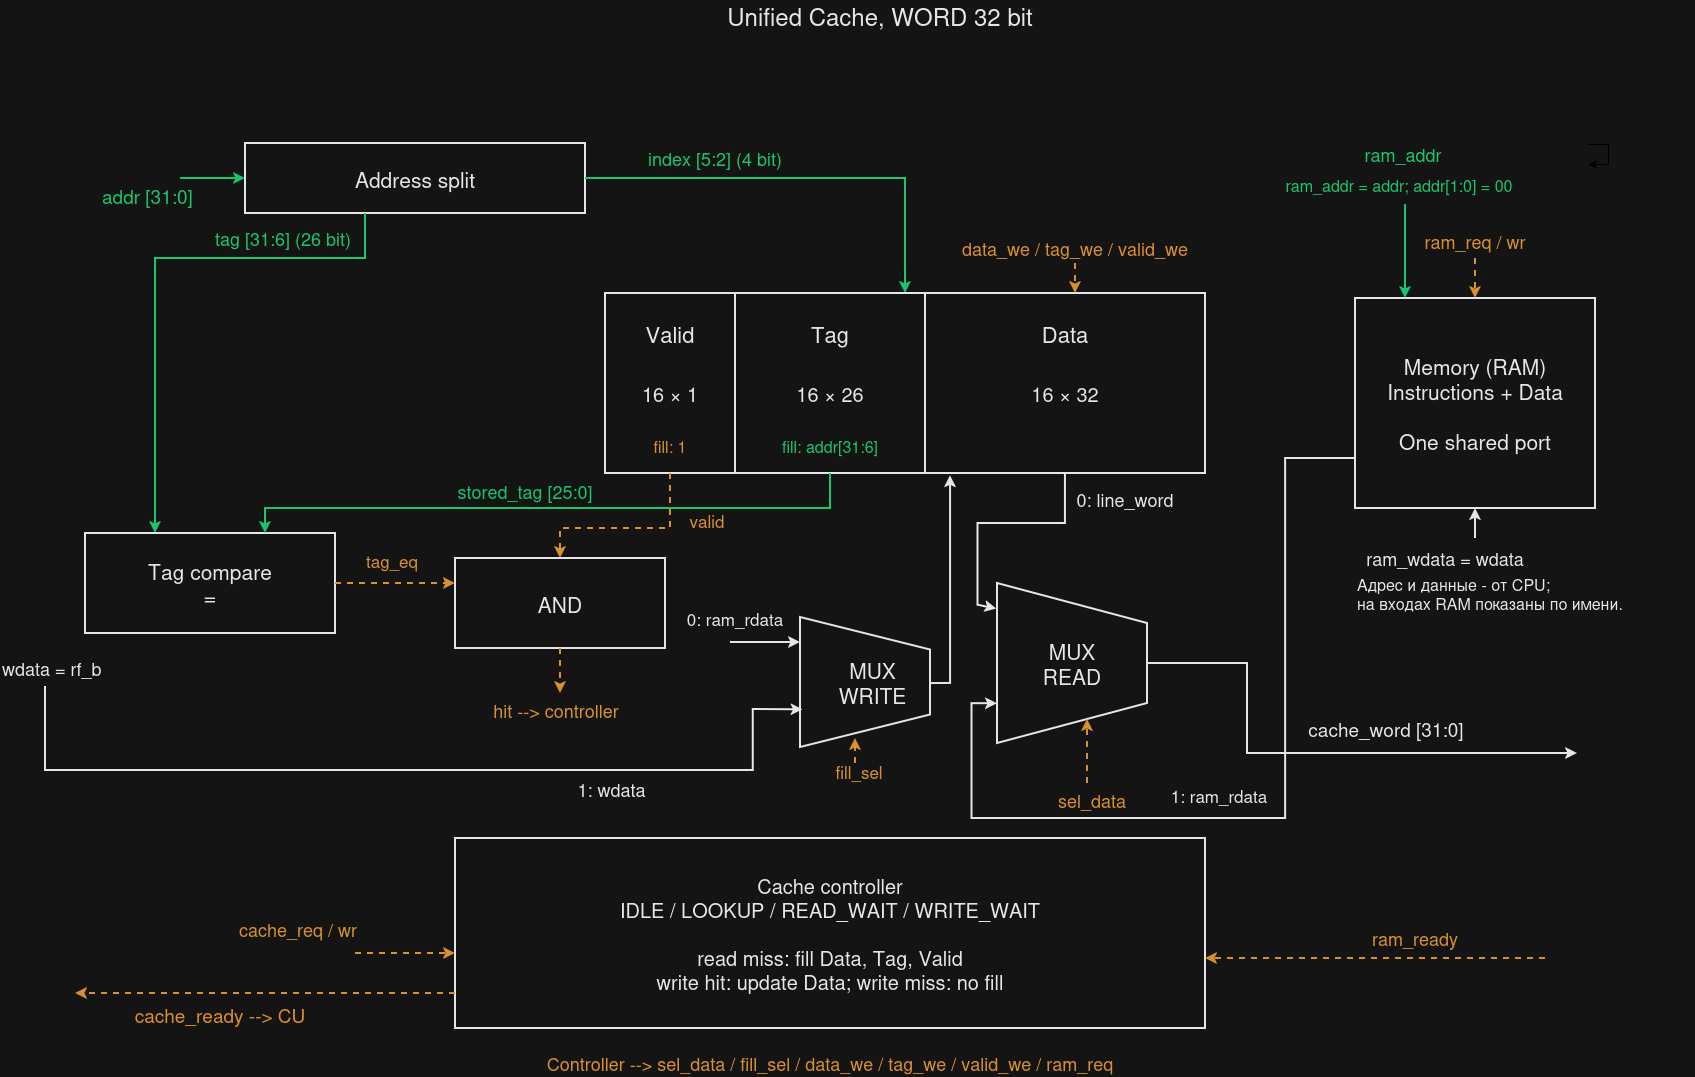

The diagram above was exported from draw.io. Its source (the exported page's mxGraphModel, read from the mxfile embedded in the PNG):
<mxGraphModel dx="3641" dy="1518" grid="0" gridSize="10" guides="1" tooltips="1" connect="1" arrows="1" fold="1" page="1" pageScale="1" pageWidth="1700" pageHeight="1450" background="#141414" math="0" shadow="0">
  <root>
    <mxCell id="0" />
    <mxCell id="1" parent="0" />
    <mxCell id="c2" parent="1" style="text;html=0;strokeColor=none;fillColor=none;fontColor=#e6e6e6;fontFamily=Helvetica;fontSize=24;align=center;verticalAlign=middle;" value="Unified Cache, WORD 32 bit" vertex="1">
      <mxGeometry height="30" width="650" x="600" y="32" as="geometry" />
    </mxCell>
    <mxCell id="c4" parent="1" style="text;html=0;strokeColor=none;fillColor=none;fontColor=#19c66b;fontFamily=Helvetica;fontSize=19;align=left;verticalAlign=middle;" value="addr [31:0]" vertex="1">
      <mxGeometry height="25" width="107" x="145" y="215" as="geometry" />
    </mxCell>
    <mxCell id="e5" edge="1" parent="1" style="endArrow=classic;strokeColor=#19c66b;strokeWidth=2;rounded=0;dashed=0;">
      <mxGeometry relative="1" as="geometry">
        <Array as="points" />
        <mxPoint x="225" y="210" as="sourcePoint" />
        <mxPoint x="290" y="210" as="targetPoint" />
      </mxGeometry>
    </mxCell>
    <mxCell id="c6" parent="1" style="rounded=0;arcSize=15;fillColor=#141414;strokeColor=#e6e6e6;strokeWidth=2;" value="" vertex="1">
      <mxGeometry height="70" width="340" x="290" y="175" as="geometry" />
    </mxCell>
    <mxCell id="c7" parent="1" style="text;html=0;strokeColor=none;fillColor=none;fontColor=#e6e6e6;fontFamily=Helvetica;fontSize=21;align=center;verticalAlign=middle;" value="Address split" vertex="1">
      <mxGeometry height="27" width="332" x="294" y="196.5" as="geometry" />
    </mxCell>
    <mxCell id="c8" parent="1" style="text;html=0;strokeColor=none;fillColor=none;fontColor=#19c66b;fontFamily=Helvetica;fontSize=18;align=center;verticalAlign=middle;" value="tag [31:6] (26 bit)" vertex="1">
      <mxGeometry height="30" width="146" x="255" y="255" as="geometry" />
    </mxCell>
    <mxCell id="c9" parent="1" style="text;html=0;strokeColor=none;fillColor=none;fontColor=#19c66b;fontFamily=Helvetica;fontSize=18;align=center;verticalAlign=middle;" value="index [5:2] (4 bit)" vertex="1">
      <mxGeometry height="24" width="500" x="510" y="178" as="geometry" />
    </mxCell>
    <mxCell id="e10" edge="1" parent="1" style="endArrow=classic;strokeColor=#19c66b;strokeWidth=2;rounded=0;dashed=0;">
      <mxGeometry relative="1" as="geometry">
        <Array as="points">
          <mxPoint x="950" y="210" />
        </Array>
        <mxPoint x="630" y="210" as="sourcePoint" />
        <mxPoint x="950" y="325" as="targetPoint" />
      </mxGeometry>
    </mxCell>
    <mxCell id="e11" edge="1" parent="1" style="endArrow=classic;strokeColor=#19c66b;strokeWidth=2;rounded=0;dashed=0;">
      <mxGeometry relative="1" as="geometry">
        <Array as="points">
          <mxPoint x="410" y="290" />
          <mxPoint x="200" y="290" />
        </Array>
        <mxPoint x="410" y="245" as="sourcePoint" />
        <mxPoint x="200" y="565" as="targetPoint" />
      </mxGeometry>
    </mxCell>
    <mxCell id="c13" parent="1" style="rounded=0;arcSize=15;fillColor=#141414;strokeColor=#e6e6e6;strokeWidth=2;" value="" vertex="1">
      <mxGeometry height="180" width="600" x="650" y="325" as="geometry" />
    </mxCell>
    <mxCell id="c14" parent="1" style="text;html=0;strokeColor=none;fillColor=none;fontColor=#e6e6e6;fontFamily=Helvetica;fontSize=21;align=center;verticalAlign=middle;" value="" vertex="1">
      <mxGeometry height="27" width="592" x="654" y="401.5" as="geometry" />
    </mxCell>
    <mxCell id="e15" edge="1" parent="1" style="endArrow=none;strokeColor=#e6e6e6;strokeWidth=2;rounded=0;dashed=0;">
      <mxGeometry relative="1" as="geometry">
        <Array as="points" />
        <mxPoint x="780" y="325" as="sourcePoint" />
        <mxPoint x="780" y="505" as="targetPoint" />
      </mxGeometry>
    </mxCell>
    <mxCell id="e16" edge="1" parent="1" style="endArrow=none;strokeColor=#e6e6e6;strokeWidth=2;rounded=0;dashed=0;">
      <mxGeometry relative="1" as="geometry">
        <Array as="points" />
        <mxPoint x="970" y="325" as="sourcePoint" />
        <mxPoint x="970" y="505" as="targetPoint" />
      </mxGeometry>
    </mxCell>
    <mxCell id="c17" parent="1" style="text;html=0;strokeColor=none;fillColor=none;fontColor=#e6e6e6;fontFamily=Helvetica;fontSize=22;align=center;verticalAlign=middle;" value="Valid" vertex="1">
      <mxGeometry height="28" width="500" x="465" y="351" as="geometry" />
    </mxCell>
    <mxCell id="c18" parent="1" style="text;html=0;strokeColor=none;fillColor=none;fontColor=#e6e6e6;fontFamily=Helvetica;fontSize=22;align=center;verticalAlign=middle;" value="Tag" vertex="1">
      <mxGeometry height="28" width="500" x="625" y="351" as="geometry" />
    </mxCell>
    <mxCell id="c19" parent="1" style="text;html=0;strokeColor=none;fillColor=none;fontColor=#e6e6e6;fontFamily=Helvetica;fontSize=22;align=center;verticalAlign=middle;" value="Data" vertex="1">
      <mxGeometry height="28" width="500" x="860" y="351" as="geometry" />
    </mxCell>
    <mxCell id="c20" parent="1" style="text;html=0;strokeColor=none;fillColor=none;fontColor=#e6e6e6;fontFamily=Helvetica;fontSize=20;align=center;verticalAlign=middle;" value="16 × 1" vertex="1">
      <mxGeometry height="26" width="500" x="465" y="412" as="geometry" />
    </mxCell>
    <mxCell id="c21" parent="1" style="text;html=0;strokeColor=none;fillColor=none;fontColor=#e6e6e6;fontFamily=Helvetica;fontSize=20;align=center;verticalAlign=middle;" value="16 × 26" vertex="1">
      <mxGeometry height="26" width="500" x="625" y="412" as="geometry" />
    </mxCell>
    <mxCell id="c22" parent="1" style="text;html=0;strokeColor=none;fillColor=none;fontColor=#e6e6e6;fontFamily=Helvetica;fontSize=20;align=center;verticalAlign=middle;" value="16 × 32" vertex="1">
      <mxGeometry height="26" width="500" x="860" y="412" as="geometry" />
    </mxCell>
    <mxCell id="c23" parent="1" style="text;html=0;strokeColor=none;fillColor=none;fontColor=#e6e6e6;fontFamily=Helvetica;fontSize=18;align=center;verticalAlign=middle;" value="" vertex="1">
      <mxGeometry height="24" width="500" x="700" y="433" as="geometry" />
    </mxCell>
    <mxCell id="c24" parent="1" style="text;html=0;strokeColor=none;fillColor=none;fontColor=#da902e;fontFamily=Helvetica;fontSize=16;align=center;verticalAlign=middle;" value="fill: 1" vertex="1">
      <mxGeometry height="22" width="500" x="465" y="467" as="geometry" />
    </mxCell>
    <mxCell id="c25" parent="1" style="text;html=0;strokeColor=none;fillColor=none;fontColor=#19c66b;fontFamily=Helvetica;fontSize=16;align=center;verticalAlign=middle;" value="fill: addr[31:6]" vertex="1">
      <mxGeometry height="22" width="500" x="625" y="467" as="geometry" />
    </mxCell>
    <mxCell id="c26" parent="1" style="text;html=0;strokeColor=none;fillColor=none;fontColor=#da902e;fontFamily=Helvetica;fontSize=18;align=center;verticalAlign=middle;" value="data_we / tag_we / valid_we" vertex="1">
      <mxGeometry height="24" width="500" x="870" y="268" as="geometry" />
    </mxCell>
    <mxCell id="e27" edge="1" parent="1" style="endArrow=classic;strokeColor=#da902e;strokeWidth=2;rounded=0;dashed=1;">
      <mxGeometry relative="1" as="geometry">
        <Array as="points" />
        <mxPoint x="1120" y="295" as="sourcePoint" />
        <mxPoint x="1120" y="325" as="targetPoint" />
      </mxGeometry>
    </mxCell>
    <mxCell id="c28" parent="1" style="rounded=0;arcSize=15;fillColor=#141414;strokeColor=#e6e6e6;strokeWidth=2;" value="" vertex="1">
      <mxGeometry height="100" width="250" x="130" y="565" as="geometry" />
    </mxCell>
    <mxCell id="c29" parent="1" style="text;html=0;strokeColor=none;fillColor=none;fontColor=#e6e6e6;fontFamily=Helvetica;fontSize=21;align=center;verticalAlign=middle;" value="Tag compare&#10;=" vertex="1">
      <mxGeometry height="54" width="242" x="134" y="588" as="geometry" />
    </mxCell>
    <mxCell id="e30" edge="1" parent="1" style="endArrow=classic;strokeColor=#19c66b;strokeWidth=2;rounded=0;dashed=0;">
      <mxGeometry relative="1" as="geometry">
        <Array as="points">
          <mxPoint x="875" y="540" />
          <mxPoint x="310" y="540" />
        </Array>
        <mxPoint x="875" y="505" as="sourcePoint" />
        <mxPoint x="310" y="565" as="targetPoint" />
      </mxGeometry>
    </mxCell>
    <mxCell id="c31" parent="1" style="text;html=0;strokeColor=none;fillColor=none;fontColor=#19c66b;fontFamily=Helvetica;fontSize=18;align=center;verticalAlign=middle;" value="stored_tag [25:0]" vertex="1">
      <mxGeometry height="24" width="500" x="320" y="511" as="geometry" />
    </mxCell>
    <mxCell id="c32" parent="1" style="rounded=0;arcSize=15;fillColor=#141414;strokeColor=#e6e6e6;strokeWidth=2;" value="" vertex="1">
      <mxGeometry height="90" width="210" x="500" y="590" as="geometry" />
    </mxCell>
    <mxCell id="c33" parent="1" style="text;html=0;strokeColor=none;fillColor=none;fontColor=#e6e6e6;fontFamily=Helvetica;fontSize=21;align=center;verticalAlign=middle;" value="AND" vertex="1">
      <mxGeometry height="27" width="202" x="504" y="621.5" as="geometry" />
    </mxCell>
    <mxCell id="e34" edge="1" parent="1" style="endArrow=classic;strokeColor=#da902e;strokeWidth=2;rounded=0;dashed=1;">
      <mxGeometry relative="1" as="geometry">
        <Array as="points" />
        <mxPoint x="380" y="615" as="sourcePoint" />
        <mxPoint x="500" y="615" as="targetPoint" />
      </mxGeometry>
    </mxCell>
    <mxCell id="c35" parent="1" style="text;html=0;strokeColor=none;fillColor=none;fontColor=#da902e;fontFamily=Helvetica;fontSize=17;align=center;verticalAlign=middle;" value="tag_eq" vertex="1">
      <mxGeometry height="23" width="500" x="187" y="580.5" as="geometry" />
    </mxCell>
    <mxCell id="e36" edge="1" parent="1" style="endArrow=classic;strokeColor=#da902e;strokeWidth=2;rounded=0;dashed=1;">
      <mxGeometry relative="1" as="geometry">
        <Array as="points">
          <mxPoint x="715" y="560" />
          <mxPoint x="605" y="560" />
        </Array>
        <mxPoint x="715" y="505" as="sourcePoint" />
        <mxPoint x="605" y="590" as="targetPoint" />
      </mxGeometry>
    </mxCell>
    <mxCell id="c37" parent="1" style="text;html=0;strokeColor=none;fillColor=none;fontColor=#da902e;fontFamily=Helvetica;fontSize=17;align=center;verticalAlign=middle;" value="valid" vertex="1">
      <mxGeometry height="23" width="500" x="502" y="540.5" as="geometry" />
    </mxCell>
    <mxCell id="e38" edge="1" parent="1" style="endArrow=classic;strokeColor=#da902e;strokeWidth=2;rounded=0;dashed=1;">
      <mxGeometry relative="1" as="geometry">
        <Array as="points" />
        <mxPoint x="605" y="680" as="sourcePoint" />
        <mxPoint x="605" y="725" as="targetPoint" />
      </mxGeometry>
    </mxCell>
    <mxCell id="c39" parent="1" style="text;html=0;strokeColor=none;fillColor=none;fontColor=#da902e;fontFamily=Helvetica;fontSize=18;align=center;verticalAlign=middle;" value="hit --&gt; controller" vertex="1">
      <mxGeometry height="24" width="188" x="507" y="730" as="geometry" />
    </mxCell>
    <mxCell id="c40" parent="1" style="rounded=1;arcSize=15;fillColor=#141414;strokeColor=#e6e6e6;strokeWidth=2;shape=stencil(bY9NDgIhDIWvQnoBRhPjBriBSxO3daYjRAYI4IzeXn5caOKmL/le8/oqksZAzOFCEk7nC7BNwm4YgOmPYgo0ZgkrRoNXS8BSjv5Om5ly2TFOUzQZlJh9pFv0DzcpETBrJRa/EntKKCmvOrkS1riGWnSB+8M/evyhnVWvwNH6REV5PzEba3ufyr4r8PaZegM=);muxDirection=east;rounded=0;" value="" vertex="1">
      <mxGeometry height="160" width="150" x="1042" y="615" as="geometry" />
    </mxCell>
    <mxCell id="c41" parent="1" style="text;html=0;strokeColor=none;fillColor=none;fontColor=#e6e6e6;fontFamily=Helvetica;fontSize=21;align=center;verticalAlign=middle;" value="MUX&#10;READ" vertex="1">
      <mxGeometry height="54" width="142" x="1046" y="668" as="geometry" />
    </mxCell>
    <mxCell id="e42" edge="1" parent="1" style="endArrow=classic;strokeColor=#e6e6e6;strokeWidth=2;rounded=0;dashed=0;entryX=-0.005;entryY=0.16;entryDx=0;entryDy=0;entryPerimeter=0;" target="c40">
      <mxGeometry relative="1" x="0.1083" as="geometry">
        <Array as="points">
          <mxPoint x="1110" y="555" />
          <mxPoint x="1022.58" y="555" />
          <mxPoint x="1022.58" y="636.71" />
        </Array>
        <mxPoint x="1110" y="505" as="sourcePoint" />
        <mxPoint x="1020" y="640" as="targetPoint" />
      </mxGeometry>
    </mxCell>
    <mxCell id="c43" parent="1" style="text;html=0;strokeColor=none;fillColor=none;fontColor=#e6e6e6;fontFamily=Helvetica;fontSize=18;align=center;verticalAlign=middle;" value="0: line_word" vertex="1">
      <mxGeometry height="24" width="500" x="920" y="519" as="geometry" />
    </mxCell>
    <mxCell id="e44" edge="1" parent="1" style="endArrow=classic;strokeColor=#e6e6e6;strokeWidth=2;rounded=0;dashed=0;">
      <mxGeometry relative="1" as="geometry">
        <Array as="points">
          <mxPoint x="1292" y="695" />
          <mxPoint x="1292" y="785" />
        </Array>
        <mxPoint x="1192" y="695" as="sourcePoint" />
        <mxPoint x="1622" y="785" as="targetPoint" />
      </mxGeometry>
    </mxCell>
    <mxCell id="c45" parent="1" style="text;html=0;strokeColor=none;fillColor=none;fontColor=#e6e6e6;fontFamily=Helvetica;fontSize=19;align=center;verticalAlign=middle;" value="cache_word [31:0]" vertex="1">
      <mxGeometry height="25" width="454" x="1204" y="748" as="geometry" />
    </mxCell>
    <mxCell id="c46" parent="1" style="text;html=0;strokeColor=none;fillColor=none;fontColor=#da902e;fontFamily=Helvetica;fontSize=18;align=center;verticalAlign=middle;" value="sel_data" vertex="1">
      <mxGeometry height="24" width="120" x="1077" y="820" as="geometry" />
    </mxCell>
    <mxCell id="e47" edge="1" parent="1" style="endArrow=classic;strokeColor=#da902e;strokeWidth=2;rounded=0;dashed=1;">
      <mxGeometry relative="1" as="geometry">
        <Array as="points" />
        <mxPoint x="1132" y="815" as="sourcePoint" />
        <mxPoint x="1132" y="751" as="targetPoint" />
      </mxGeometry>
    </mxCell>
    <mxCell id="c48" parent="1" style="rounded=0;arcSize=15;fillColor=#141414;strokeColor=#e6e6e6;strokeWidth=2;" value="" vertex="1">
      <mxGeometry height="210" width="240" x="1400" y="330" as="geometry" />
    </mxCell>
    <mxCell id="c49" parent="1" style="text;html=0;strokeColor=none;fillColor=none;fontColor=#e6e6e6;fontFamily=Helvetica;fontSize=21;align=center;verticalAlign=middle;" value="Memory (RAM)&#10;Instructions + Data&#10;&#10;One shared port" vertex="1">
      <mxGeometry height="108" width="232" x="1404" y="381" as="geometry" />
    </mxCell>
    <mxCell id="e50" edge="1" parent="1" style="endArrow=classic;strokeColor=#e6e6e6;strokeWidth=2;rounded=0;dashed=0;entryX=0;entryY=0.751;entryDx=0;entryDy=0;entryPerimeter=0;" target="c40">
      <mxGeometry relative="1" x="0.0135" as="geometry">
        <Array as="points">
          <mxPoint x="1330" y="490" />
          <mxPoint x="1330" y="850" />
          <mxPoint x="1016.38" y="850" />
          <mxPoint x="1016.38" y="735.16" />
        </Array>
        <mxPoint x="1400" y="490" as="sourcePoint" />
        <mxPoint x="1020" y="735" as="targetPoint" />
      </mxGeometry>
    </mxCell>
    <mxCell id="c51" parent="1" style="text;html=0;strokeColor=none;fillColor=none;fontColor=#e6e6e6;fontFamily=Helvetica;fontSize=17;align=center;verticalAlign=middle;" value="1: ram_rdata" vertex="1">
      <mxGeometry height="25" width="120" x="1204" y="815" as="geometry" />
    </mxCell>
    <mxCell id="c52" parent="1" style="rounded=1;arcSize=15;fillColor=#141414;strokeColor=#e6e6e6;strokeWidth=2;shape=stencil(bY9NDgIhDIWvQnoBRhPjBriBSxO3daYjRAYI4IzeXn5caOKmL/le8/oqksZAzOFCEk7nC7BNwm4YgOmPYgo0ZgkrRoNXS8BSjv5Om5ly2TFOUzQZlJh9pFv0DzcpETBrJRa/EntKKCmvOrkS1riGWnSB+8M/evyhnVWvwNH6REV5PzEba3ufyr4r8PaZegM=);muxDirection=east;rounded=0;" value="" vertex="1">
      <mxGeometry height="130" width="130" x="845" y="649" as="geometry" />
    </mxCell>
    <mxCell id="c53" parent="1" style="text;html=0;strokeColor=none;fillColor=none;fontColor=#e6e6e6;fontFamily=Helvetica;fontSize=21;align=center;verticalAlign=middle;" value="MUX&#10;WRITE" vertex="1">
      <mxGeometry height="54" width="107" x="864" y="687" as="geometry" />
    </mxCell>
    <mxCell id="e54" edge="1" parent="1" style="endArrow=classic;strokeColor=#e6e6e6;strokeWidth=2;rounded=0;dashed=0;">
      <mxGeometry relative="1" as="geometry">
        <Array as="points" />
        <mxPoint x="775" y="674" as="sourcePoint" />
        <mxPoint x="845" y="674" as="targetPoint" />
      </mxGeometry>
    </mxCell>
    <mxCell id="c55" parent="1" style="text;html=0;strokeColor=none;fillColor=none;fontColor=#e6e6e6;fontFamily=Helvetica;fontSize=17;align=center;verticalAlign=middle;" value="0: ram_rdata" vertex="1">
      <mxGeometry height="23" width="160" x="700" y="639" as="geometry" />
    </mxCell>
    <mxCell id="e56" edge="1" parent="1" source="c52" style="endArrow=classic;strokeColor=#e6e6e6;strokeWidth=2;rounded=0;dashed=0;exitX=1.007;exitY=0.509;exitDx=0;exitDy=0;exitPerimeter=0;entryX=0.575;entryY=1.013;entryDx=0;entryDy=0;entryPerimeter=0;" target="c13">
      <mxGeometry relative="1" x="0.1378" as="geometry">
        <Array as="points">
          <mxPoint x="995" y="715" />
          <mxPoint x="995" y="525" />
        </Array>
        <mxPoint x="990" y="715" as="sourcePoint" />
        <mxPoint x="1010" y="505" as="targetPoint" />
      </mxGeometry>
    </mxCell>
    <mxCell id="c57" parent="1" style="text;html=0;strokeColor=none;fillColor=none;fontColor=#da902e;fontFamily=Helvetica;fontSize=17;align=center;verticalAlign=middle;" value="fill_sel" vertex="1">
      <mxGeometry height="23" width="130" x="839" y="792" as="geometry" />
    </mxCell>
    <mxCell id="e58" edge="1" parent="1" style="endArrow=classic;strokeColor=#da902e;strokeWidth=2;rounded=0;dashed=1;">
      <mxGeometry relative="1" as="geometry">
        <Array as="points" />
        <mxPoint x="900" y="795" as="sourcePoint" />
        <mxPoint x="900" y="770" as="targetPoint" />
      </mxGeometry>
    </mxCell>
    <mxCell id="c61" parent="1" style="text;html=0;strokeColor=none;fillColor=none;fontColor=#e6e6e6;fontFamily=Helvetica;fontSize=18;align=left;verticalAlign=middle;" value="wdata = rf_b" vertex="1">
      <mxGeometry height="24" width="230" x="45" y="688" as="geometry" />
    </mxCell>
    <mxCell id="e67" edge="1" parent="1" style="endArrow=classic;strokeColor=#e6e6e6;strokeWidth=2;rounded=0;dashed=0;entryX=0.019;entryY=0.71;entryDx=0;entryDy=0;entryPerimeter=0;" target="c52">
      <mxGeometry relative="1" x="0.0394" as="geometry">
        <Array as="points">
          <mxPoint x="90" y="802" />
          <mxPoint x="797.76" y="802" />
          <mxPoint x="797.76" y="741" />
        </Array>
        <mxPoint x="90" y="718" as="sourcePoint" />
        <mxPoint x="860" y="735" as="targetPoint" />
      </mxGeometry>
    </mxCell>
    <mxCell id="c68" parent="1" style="text;html=0;strokeColor=none;fillColor=none;fontColor=#e6e6e6;fontFamily=Helvetica;fontSize=18;align=center;verticalAlign=middle;" value="1: wdata" vertex="1">
      <mxGeometry height="24" width="155" x="579" y="809" as="geometry" />
    </mxCell>
    <mxCell id="c69" parent="1" style="rounded=0;arcSize=15;fillColor=#141414;strokeColor=#e6e6e6;strokeWidth=2;" value="" vertex="1">
      <mxGeometry height="190" width="750" x="500" y="870" as="geometry" />
    </mxCell>
    <mxCell id="c70" parent="1" style="text;html=0;strokeColor=none;fillColor=none;fontColor=#e6e6e6;fontFamily=Helvetica;fontSize=20;align=center;verticalAlign=middle;" value="Cache controller&#10;IDLE / LOOKUP / READ_WAIT / WRITE_WAIT&#10;&#10;read miss: fill Data, Tag, Valid&#10;write hit: update Data; write miss: no fill" vertex="1">
      <mxGeometry height="130" width="742" x="504" y="900" as="geometry" />
    </mxCell>
    <mxCell id="c71" parent="1" style="text;html=0;strokeColor=none;fillColor=none;fontColor=#da902e;fontFamily=Helvetica;fontSize=18;align=center;verticalAlign=middle;" value="cache_req / wr" vertex="1">
      <mxGeometry height="22" width="172" x="257" y="950" as="geometry" />
    </mxCell>
    <mxCell id="e72" edge="1" parent="1" style="endArrow=classic;strokeColor=#da902e;strokeWidth=2;rounded=0;dashed=1;">
      <mxGeometry relative="1" as="geometry">
        <Array as="points" />
        <mxPoint x="400" y="985" as="sourcePoint" />
        <mxPoint x="500" y="985" as="targetPoint" />
      </mxGeometry>
    </mxCell>
    <mxCell id="c73" parent="1" style="text;html=0;strokeColor=none;fillColor=none;fontColor=#da902e;fontFamily=Helvetica;fontSize=18;align=center;verticalAlign=middle;" value="ram_ready" vertex="1">
      <mxGeometry height="24" width="500" x="1210" y="958" as="geometry" />
    </mxCell>
    <mxCell id="e74" edge="1" parent="1" style="endArrow=classic;strokeColor=#da902e;strokeWidth=2;rounded=0;dashed=1;">
      <mxGeometry relative="1" as="geometry">
        <Array as="points" />
        <mxPoint x="1590" y="990" as="sourcePoint" />
        <mxPoint x="1250" y="990" as="targetPoint" />
      </mxGeometry>
    </mxCell>
    <mxCell id="e75" edge="1" parent="1" style="endArrow=classic;strokeColor=#da902e;strokeWidth=2;rounded=0;dashed=1;">
      <mxGeometry relative="1" as="geometry">
        <Array as="points" />
        <mxPoint x="1520" y="290" as="sourcePoint" />
        <mxPoint x="1520" y="330" as="targetPoint" />
      </mxGeometry>
    </mxCell>
    <mxCell id="c76" parent="1" style="text;html=0;strokeColor=none;fillColor=none;fontColor=#da902e;fontFamily=Helvetica;fontSize=18;align=center;verticalAlign=middle;" value="ram_req / wr" vertex="1">
      <mxGeometry height="24" width="295" x="1372.5" y="261" as="geometry" />
    </mxCell>
    <mxCell id="e77" edge="1" parent="1" style="endArrow=classic;strokeColor=#da902e;strokeWidth=2;rounded=0;dashed=1;">
      <mxGeometry relative="1" as="geometry">
        <Array as="points" />
        <mxPoint x="500" y="1025" as="sourcePoint" />
        <mxPoint x="120" y="1025" as="targetPoint" />
      </mxGeometry>
    </mxCell>
    <mxCell id="c78" parent="1" style="text;html=0;strokeColor=none;fillColor=none;fontColor=#da902e;fontFamily=Helvetica;fontSize=19;align=center;verticalAlign=middle;" value="cache_ready --&gt; CU" vertex="1">
      <mxGeometry height="27" width="214" x="158" y="1033" as="geometry" />
    </mxCell>
    <mxCell id="c79" parent="1" style="text;html=0;strokeColor=none;fillColor=none;fontColor=#da902e;fontFamily=Helvetica;fontSize=18;align=center;verticalAlign=middle;" value="Controller --&gt; sel_data / fill_sel / data_we / tag_we / valid_we / ram_req" vertex="1">
      <mxGeometry height="24" width="500" x="625" y="1083" as="geometry" />
    </mxCell>
    <mxCell id="c80" parent="1" style="text;html=0;strokeColor=none;fillColor=none;fontColor=#19c66b;fontFamily=Helvetica;fontSize=18;align=center;verticalAlign=middle;" value="ram_addr" vertex="1">
      <mxGeometry height="24" width="370" x="1263" y="174" as="geometry" />
    </mxCell>
    <mxCell id="c81" parent="1" style="text;html=0;strokeColor=none;fillColor=none;fontColor=#19c66b;fontFamily=Helvetica;fontSize=16;align=center;verticalAlign=middle;" value="ram_addr = addr; addr[1:0] = 00" vertex="1">
      <mxGeometry height="22" width="430" x="1229" y="206" as="geometry" />
    </mxCell>
    <mxCell id="e82" edge="1" parent="1" style="endArrow=classic;strokeColor=#19c66b;strokeWidth=2;rounded=0;dashed=0;">
      <mxGeometry relative="1" as="geometry">
        <Array as="points" />
        <mxPoint x="1450" y="236" as="sourcePoint" />
        <mxPoint x="1450" y="330" as="targetPoint" />
      </mxGeometry>
    </mxCell>
    <mxCell id="c83" parent="1" style="text;html=0;strokeColor=none;fillColor=none;fontColor=#e6e6e6;fontFamily=Helvetica;fontSize=18;align=center;verticalAlign=middle;" value="ram_wdata = wdata" vertex="1">
      <mxGeometry height="24" width="500" x="1240" y="578" as="geometry" />
    </mxCell>
    <mxCell id="e84" edge="1" parent="1" style="endArrow=classic;strokeColor=#e6e6e6;strokeWidth=2;rounded=0;dashed=0;">
      <mxGeometry relative="1" as="geometry">
        <Array as="points" />
        <mxPoint x="1520" y="570" as="sourcePoint" />
        <mxPoint x="1520" y="540" as="targetPoint" />
      </mxGeometry>
    </mxCell>
    <mxCell id="c85" parent="1" style="text;html=0;strokeColor=none;fillColor=none;fontColor=#e6e6e6;fontFamily=Helvetica;fontSize=16;align=left;verticalAlign=middle;" value="Адрес и данные - от CPU;&#10;на входах RAM показаны по имени." vertex="1">
      <mxGeometry height="44" width="280" x="1400" y="603" as="geometry" />
    </mxCell>
    <mxCell id="CPwbCtWxts9pg03VtIY_-3" edge="1" parent="1" source="c80" style="edgeStyle=orthogonalEdgeStyle;rounded=0;orthogonalLoop=1;jettySize=auto;html=1;innerLoopWaypoints=1;defaultLabelBackgroundColor=page;labelPadding=0 4;" target="c80">
      <mxGeometry relative="1" as="geometry" />
    </mxCell>
  </root>
</mxGraphModel>